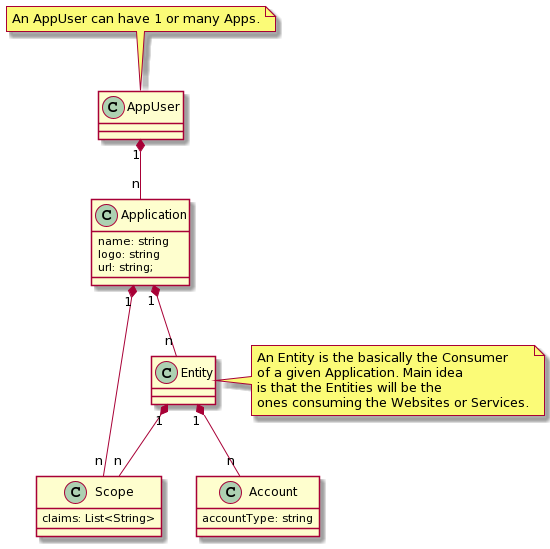

The diagram above was rendered by PlantUML. Its source (embedded in the PNG):
@startuml
class Application {
  name: string
  logo: string
  url: string;
}

class AppUser {
}
note top: An AppUser can have 1 or many Apps.

class Scope {
  claims: List<String> 
}

class Entity {
}
note right: An Entity is the basically the Consumer\nof a given Application. Main idea\nis that the Entities will be the\nones consuming the Websites or Services.

class Account {
  accountType: string
}

class Account {
}

AppUser "1" *-- "n" Application
Application "1" *-- "n" Scope
Application "1" *-- "n" Entity
Entity "1" *-- "n" Account
Entity "1" *-- "n" Scope
@enduml